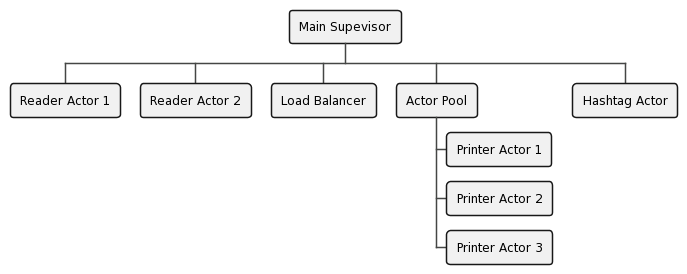

The diagram above was rendered by PlantUML. Its source (embedded in the PNG):
@startwbs
!theme vibrant
* Main Supevisor
** Reader Actor 1
** Reader Actor 2
** Load Balancer
** Actor Pool
*** Printer Actor 1
*** Printer Actor 2
*** Printer Actor 3
** Hashtag Actor
@endwbs